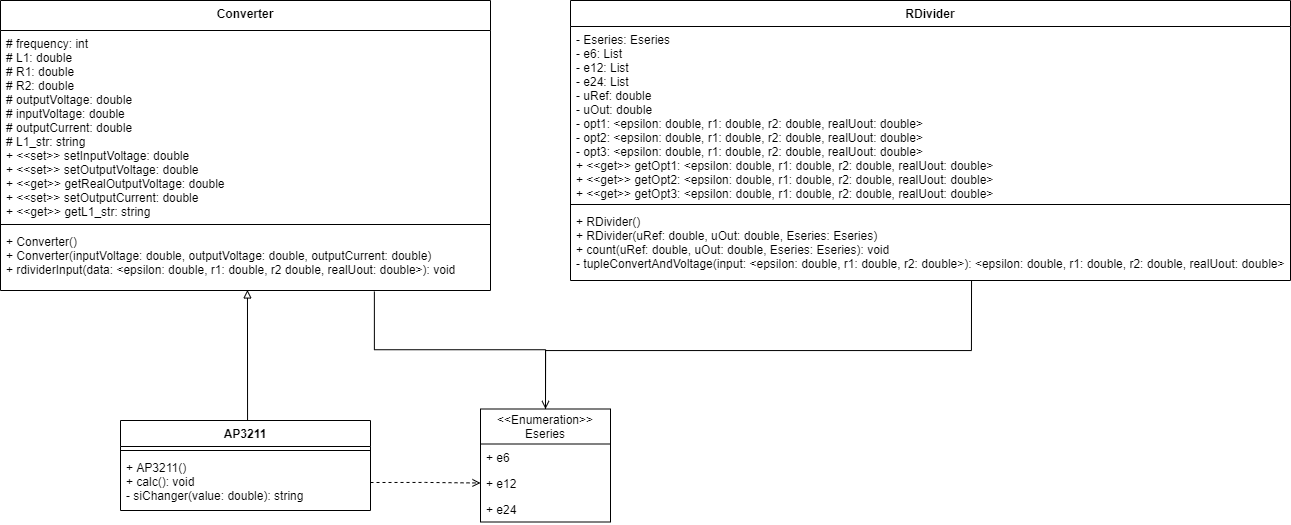

The diagram above was exported from draw.io. Its source (the exported page's mxGraphModel, read from the mxfile embedded in the PNG):
<mxGraphModel dx="1672" dy="967" grid="1" gridSize="10" guides="1" tooltips="1" connect="1" arrows="1" fold="1" page="1" pageScale="1" pageWidth="827" pageHeight="1169" math="0" shadow="0">
  <root>
    <mxCell id="0" />
    <mxCell id="1" parent="0" />
    <mxCell id="TLT1BmbtuJA6AUD34b-2-9" value="Converter" style="swimlane;fontStyle=1;align=center;verticalAlign=top;childLayout=stackLayout;horizontal=1;startSize=30;horizontalStack=0;resizeParent=1;resizeParentMax=0;resizeLast=0;collapsible=1;marginBottom=0;" parent="1" vertex="1">
      <mxGeometry x="20" y="280" width="490" height="290" as="geometry">
        <mxRectangle x="310" y="350" width="90" height="26" as="alternateBounds" />
      </mxGeometry>
    </mxCell>
    <mxCell id="TLT1BmbtuJA6AUD34b-2-10" value="# frequency: int&#10;# L1: double&#10;# R1: double&#10;# R2: double&#10;# outputVoltage: double&#10;# inputVoltage: double&#10;# outputCurrent: double&#10;# L1_str: string&#10;+ &lt;&lt;set&gt;&gt; setInputVoltage: double&#10;+ &lt;&lt;set&gt;&gt; setOutputVoltage: double&#10;+ &lt;&lt;get&gt;&gt; getRealOutputVoltage: double&#10;+ &lt;&lt;set&gt;&gt; setOutputCurrent: double&#10;+ &lt;&lt;get&gt;&gt; getL1_str: string&#10;" style="text;strokeColor=none;fillColor=none;align=left;verticalAlign=top;spacingLeft=4;spacingRight=4;overflow=hidden;rotatable=0;points=[[0,0.5],[1,0.5]];portConstraint=eastwest;" parent="TLT1BmbtuJA6AUD34b-2-9" vertex="1">
      <mxGeometry y="30" width="490" height="190" as="geometry" />
    </mxCell>
    <mxCell id="TLT1BmbtuJA6AUD34b-2-11" value="" style="line;strokeWidth=1;fillColor=none;align=left;verticalAlign=middle;spacingTop=-1;spacingLeft=3;spacingRight=3;rotatable=0;labelPosition=right;points=[];portConstraint=eastwest;" parent="TLT1BmbtuJA6AUD34b-2-9" vertex="1">
      <mxGeometry y="220" width="490" height="8" as="geometry" />
    </mxCell>
    <mxCell id="TLT1BmbtuJA6AUD34b-2-12" value="+ Converter()&#10;+ Converter(inputVoltage: double, outputVoltage: double, outputCurrent: double)&#10;+ rdividerInput(data: &lt;epsilon: double, r1: double, r2 double, realUout: double&gt;): void" style="text;strokeColor=none;fillColor=none;align=left;verticalAlign=top;spacingLeft=4;spacingRight=4;overflow=hidden;rotatable=0;points=[[0,0.5],[1,0.5]];portConstraint=eastwest;" parent="TLT1BmbtuJA6AUD34b-2-9" vertex="1">
      <mxGeometry y="228" width="490" height="62" as="geometry" />
    </mxCell>
    <mxCell id="Zrn69P5tAceDgnH-l5wQ-3" style="edgeStyle=orthogonalEdgeStyle;rounded=0;orthogonalLoop=1;jettySize=auto;html=1;exitX=0.5;exitY=0;exitDx=0;exitDy=0;entryX=0.504;entryY=0.991;entryDx=0;entryDy=0;entryPerimeter=0;endArrow=block;endFill=0;" edge="1" parent="1" source="TLT1BmbtuJA6AUD34b-2-13" target="TLT1BmbtuJA6AUD34b-2-12">
      <mxGeometry relative="1" as="geometry">
        <Array as="points">
          <mxPoint x="267" y="700" />
        </Array>
      </mxGeometry>
    </mxCell>
    <mxCell id="TLT1BmbtuJA6AUD34b-2-13" value="AP3211" style="swimlane;fontStyle=1;align=center;verticalAlign=top;childLayout=stackLayout;horizontal=1;startSize=26;horizontalStack=0;resizeParent=1;resizeParentMax=0;resizeLast=0;collapsible=1;marginBottom=0;" parent="1" vertex="1">
      <mxGeometry x="140" y="700" width="250" height="90" as="geometry" />
    </mxCell>
    <mxCell id="TLT1BmbtuJA6AUD34b-2-15" value="" style="line;strokeWidth=1;fillColor=none;align=left;verticalAlign=middle;spacingTop=-1;spacingLeft=3;spacingRight=3;rotatable=0;labelPosition=right;points=[];portConstraint=eastwest;" parent="TLT1BmbtuJA6AUD34b-2-13" vertex="1">
      <mxGeometry y="26" width="250" height="8" as="geometry" />
    </mxCell>
    <mxCell id="TLT1BmbtuJA6AUD34b-2-16" value="+ AP3211()&#10;+ calc(): void&#10;- siChanger(value: double): string" style="text;strokeColor=none;fillColor=none;align=left;verticalAlign=top;spacingLeft=4;spacingRight=4;overflow=hidden;rotatable=0;points=[[0,0.5],[1,0.5]];portConstraint=eastwest;" parent="TLT1BmbtuJA6AUD34b-2-13" vertex="1">
      <mxGeometry y="34" width="250" height="56" as="geometry" />
    </mxCell>
    <mxCell id="TLT1BmbtuJA6AUD34b-2-20" value="RDivider" style="swimlane;fontStyle=1;align=center;verticalAlign=top;childLayout=stackLayout;horizontal=1;startSize=26;horizontalStack=0;resizeParent=1;resizeParentMax=0;resizeLast=0;collapsible=1;marginBottom=0;" parent="1" vertex="1">
      <mxGeometry x="590" y="280" width="720" height="280" as="geometry" />
    </mxCell>
    <mxCell id="TLT1BmbtuJA6AUD34b-2-21" value="- Eseries: Eseries&#10;- e6: List&#10;- e12: List&#10;- e24: List&#10;- uRef: double&#10;- uOut: double&#10;- opt1: &lt;epsilon: double, r1: double, r2: double, realUout: double&gt;&#10;- opt2: &lt;epsilon: double, r1: double, r2: double, realUout: double&gt;&#10;- opt3: &lt;epsilon: double, r1: double, r2: double, realUout: double&gt;&#10;+ &lt;&lt;get&gt;&gt; getOpt1: &lt;epsilon: double, r1: double, r2: double, realUout: double&gt;&#10;+ &lt;&lt;get&gt;&gt; getOpt2: &lt;epsilon: double, r1: double, r2: double, realUout: double&gt;&#10;+ &lt;&lt;get&gt;&gt; getOpt3: &lt;epsilon: double, r1: double, r2: double, realUout: double&gt;" style="text;strokeColor=none;fillColor=none;align=left;verticalAlign=top;spacingLeft=4;spacingRight=4;overflow=hidden;rotatable=0;points=[[0,0.5],[1,0.5]];portConstraint=eastwest;" parent="TLT1BmbtuJA6AUD34b-2-20" vertex="1">
      <mxGeometry y="26" width="720" height="174" as="geometry" />
    </mxCell>
    <mxCell id="TLT1BmbtuJA6AUD34b-2-22" value="" style="line;strokeWidth=1;fillColor=none;align=left;verticalAlign=middle;spacingTop=-1;spacingLeft=3;spacingRight=3;rotatable=0;labelPosition=right;points=[];portConstraint=eastwest;" parent="TLT1BmbtuJA6AUD34b-2-20" vertex="1">
      <mxGeometry y="200" width="720" height="8" as="geometry" />
    </mxCell>
    <mxCell id="TLT1BmbtuJA6AUD34b-2-23" value="+ RDivider()&#10;+ RDivider(uRef: double, uOut: double, Eseries: Eseries)&#10;+ count(uRef: double, uOut: double, Eseries: Eseries): void&#10;- tupleConvertAndVoltage(input: &lt;epsilon: double, r1: double, r2: double&gt;): &lt;epsilon: double, r1: double, r2: double, realUout: double&gt;" style="text;strokeColor=none;fillColor=none;align=left;verticalAlign=top;spacingLeft=4;spacingRight=4;overflow=hidden;rotatable=0;points=[[0,0.5],[1,0.5]];portConstraint=eastwest;" parent="TLT1BmbtuJA6AUD34b-2-20" vertex="1">
      <mxGeometry y="208" width="720" height="72" as="geometry" />
    </mxCell>
    <mxCell id="Zrn69P5tAceDgnH-l5wQ-4" style="edgeStyle=orthogonalEdgeStyle;rounded=0;orthogonalLoop=1;jettySize=auto;html=1;exitX=0.5;exitY=0;exitDx=0;exitDy=0;entryX=0.763;entryY=1.016;entryDx=0;entryDy=0;entryPerimeter=0;endArrow=none;endFill=0;" edge="1" parent="1" source="TLT1BmbtuJA6AUD34b-2-28" target="TLT1BmbtuJA6AUD34b-2-12">
      <mxGeometry relative="1" as="geometry" />
    </mxCell>
    <mxCell id="Zrn69P5tAceDgnH-l5wQ-5" style="edgeStyle=orthogonalEdgeStyle;rounded=0;orthogonalLoop=1;jettySize=auto;html=1;exitX=0.5;exitY=0;exitDx=0;exitDy=0;entryX=0.557;entryY=1;entryDx=0;entryDy=0;entryPerimeter=0;endArrow=none;endFill=0;startArrow=open;startFill=0;" edge="1" parent="1" source="TLT1BmbtuJA6AUD34b-2-28" target="TLT1BmbtuJA6AUD34b-2-23">
      <mxGeometry relative="1" as="geometry">
        <Array as="points">
          <mxPoint x="565" y="630" />
          <mxPoint x="991" y="630" />
        </Array>
      </mxGeometry>
    </mxCell>
    <mxCell id="Zrn69P5tAceDgnH-l5wQ-6" style="edgeStyle=orthogonalEdgeStyle;rounded=0;orthogonalLoop=1;jettySize=auto;html=1;exitX=1;exitY=0.5;exitDx=0;exitDy=0;entryX=0;entryY=0.5;entryDx=0;entryDy=0;startArrow=none;startFill=0;endArrow=open;endFill=0;dashed=1;" edge="1" parent="1" source="TLT1BmbtuJA6AUD34b-2-16" target="TLT1BmbtuJA6AUD34b-2-30">
      <mxGeometry relative="1" as="geometry">
        <Array as="points">
          <mxPoint x="445" y="762" />
        </Array>
      </mxGeometry>
    </mxCell>
    <mxCell id="TLT1BmbtuJA6AUD34b-2-28" value="&lt;&lt;Enumeration&gt;&gt;&#10;Eseries" style="swimlane;fontStyle=0;childLayout=stackLayout;horizontal=1;startSize=35;fillColor=none;horizontalStack=0;resizeParent=1;resizeParentMax=0;resizeLast=0;collapsible=1;marginBottom=0;" parent="1" vertex="1">
      <mxGeometry x="500" y="688.5" width="130" height="113" as="geometry" />
    </mxCell>
    <mxCell id="TLT1BmbtuJA6AUD34b-2-29" value="+ e6" style="text;strokeColor=none;fillColor=none;align=left;verticalAlign=top;spacingLeft=4;spacingRight=4;overflow=hidden;rotatable=0;points=[[0,0.5],[1,0.5]];portConstraint=eastwest;" parent="TLT1BmbtuJA6AUD34b-2-28" vertex="1">
      <mxGeometry y="35" width="130" height="26" as="geometry" />
    </mxCell>
    <mxCell id="TLT1BmbtuJA6AUD34b-2-30" value="+ e12" style="text;strokeColor=none;fillColor=none;align=left;verticalAlign=top;spacingLeft=4;spacingRight=4;overflow=hidden;rotatable=0;points=[[0,0.5],[1,0.5]];portConstraint=eastwest;" parent="TLT1BmbtuJA6AUD34b-2-28" vertex="1">
      <mxGeometry y="61" width="130" height="26" as="geometry" />
    </mxCell>
    <mxCell id="TLT1BmbtuJA6AUD34b-2-31" value="+ e24" style="text;strokeColor=none;fillColor=none;align=left;verticalAlign=top;spacingLeft=4;spacingRight=4;overflow=hidden;rotatable=0;points=[[0,0.5],[1,0.5]];portConstraint=eastwest;" parent="TLT1BmbtuJA6AUD34b-2-28" vertex="1">
      <mxGeometry y="87" width="130" height="26" as="geometry" />
    </mxCell>
  </root>
</mxGraphModel>